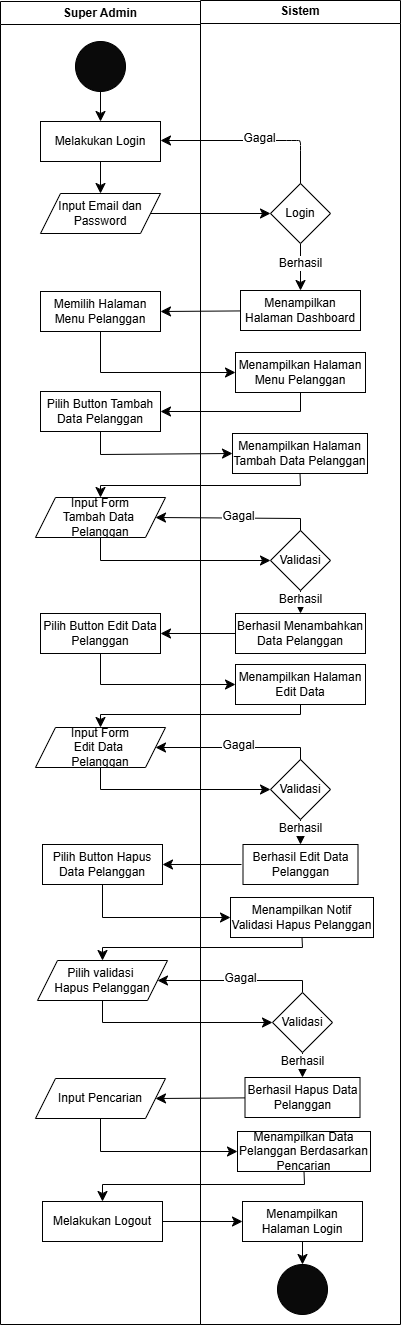

The diagram above was exported from draw.io. Its source (the exported page's mxGraphModel, read from the mxfile embedded in the PNG):
<mxGraphModel dx="548" dy="328" grid="1" gridSize="10" guides="1" tooltips="1" connect="1" arrows="1" fold="1" page="1" pageScale="1" pageWidth="827" pageHeight="1169" math="0" shadow="0">
  <root>
    <mxCell id="0" />
    <mxCell id="1" parent="0" />
    <mxCell id="fAoz7hQJ3q0YV58o_kkq-1" value="Super Admin" style="swimlane;whiteSpace=wrap;html=1;" vertex="1" parent="1">
      <mxGeometry x="214" y="57" width="200" height="1323" as="geometry" />
    </mxCell>
    <mxCell id="fAoz7hQJ3q0YV58o_kkq-2" style="edgeStyle=none;curved=1;rounded=0;orthogonalLoop=1;jettySize=auto;html=1;entryX=0.5;entryY=0;entryDx=0;entryDy=0;fontSize=12;startSize=8;endSize=8;" edge="1" parent="fAoz7hQJ3q0YV58o_kkq-1" source="fAoz7hQJ3q0YV58o_kkq-3" target="fAoz7hQJ3q0YV58o_kkq-4">
      <mxGeometry relative="1" as="geometry" />
    </mxCell>
    <mxCell id="fAoz7hQJ3q0YV58o_kkq-3" value="" style="ellipse;whiteSpace=wrap;html=1;aspect=fixed;fillColor=#0A0A0A;" vertex="1" parent="fAoz7hQJ3q0YV58o_kkq-1">
      <mxGeometry x="75" y="40" width="50" height="50" as="geometry" />
    </mxCell>
    <mxCell id="fAoz7hQJ3q0YV58o_kkq-4" value="Melakukan Login" style="rounded=0;whiteSpace=wrap;html=1;" vertex="1" parent="fAoz7hQJ3q0YV58o_kkq-1">
      <mxGeometry x="40" y="120" width="120" height="40" as="geometry" />
    </mxCell>
    <mxCell id="fAoz7hQJ3q0YV58o_kkq-5" value="Input Email dan Password" style="shape=parallelogram;perimeter=parallelogramPerimeter;whiteSpace=wrap;html=1;fixedSize=1;" vertex="1" parent="fAoz7hQJ3q0YV58o_kkq-1">
      <mxGeometry x="40" y="192" width="120" height="40" as="geometry" />
    </mxCell>
    <mxCell id="fAoz7hQJ3q0YV58o_kkq-6" style="edgeStyle=none;curved=1;rounded=0;orthogonalLoop=1;jettySize=auto;html=1;entryX=0.5;entryY=0;entryDx=0;entryDy=0;fontSize=12;startSize=8;endSize=8;" edge="1" parent="fAoz7hQJ3q0YV58o_kkq-1" source="fAoz7hQJ3q0YV58o_kkq-4" target="fAoz7hQJ3q0YV58o_kkq-5">
      <mxGeometry relative="1" as="geometry" />
    </mxCell>
    <mxCell id="fAoz7hQJ3q0YV58o_kkq-7" value="Memilih Halaman Menu Pelanggan" style="rounded=0;whiteSpace=wrap;html=1;" vertex="1" parent="fAoz7hQJ3q0YV58o_kkq-1">
      <mxGeometry x="40" y="290" width="120" height="40" as="geometry" />
    </mxCell>
    <mxCell id="fAoz7hQJ3q0YV58o_kkq-8" value="Pilih Button Tambah Data Pelanggan" style="rounded=0;whiteSpace=wrap;html=1;" vertex="1" parent="fAoz7hQJ3q0YV58o_kkq-1">
      <mxGeometry x="40" y="390" width="120" height="40" as="geometry" />
    </mxCell>
    <mxCell id="fAoz7hQJ3q0YV58o_kkq-9" value="Input Form&lt;div&gt;Tambah Data&amp;nbsp;&lt;/div&gt;&lt;div&gt;&lt;span style=&quot;background-color: initial;&quot;&gt;Pelanggan&lt;/span&gt;&lt;/div&gt;" style="shape=parallelogram;perimeter=parallelogramPerimeter;whiteSpace=wrap;html=1;fixedSize=1;" vertex="1" parent="fAoz7hQJ3q0YV58o_kkq-1">
      <mxGeometry x="35" y="496" width="130" height="40" as="geometry" />
    </mxCell>
    <mxCell id="fAoz7hQJ3q0YV58o_kkq-10" value="Input Pencarian" style="shape=parallelogram;perimeter=parallelogramPerimeter;whiteSpace=wrap;html=1;fixedSize=1;" vertex="1" parent="fAoz7hQJ3q0YV58o_kkq-1">
      <mxGeometry x="35" y="1077" width="130" height="40" as="geometry" />
    </mxCell>
    <mxCell id="fAoz7hQJ3q0YV58o_kkq-11" value="Sistem" style="swimlane;whiteSpace=wrap;html=1;" vertex="1" parent="1">
      <mxGeometry x="414" y="56" width="200" height="1324" as="geometry" />
    </mxCell>
    <mxCell id="fAoz7hQJ3q0YV58o_kkq-12" style="edgeStyle=none;curved=1;rounded=0;orthogonalLoop=1;jettySize=auto;html=1;fontSize=12;startSize=8;endSize=8;" edge="1" parent="fAoz7hQJ3q0YV58o_kkq-11" source="fAoz7hQJ3q0YV58o_kkq-14" target="fAoz7hQJ3q0YV58o_kkq-17">
      <mxGeometry relative="1" as="geometry" />
    </mxCell>
    <mxCell id="fAoz7hQJ3q0YV58o_kkq-13" value="Berhasil" style="edgeLabel;html=1;align=center;verticalAlign=middle;resizable=0;points=[];fontSize=12;" vertex="1" connectable="0" parent="fAoz7hQJ3q0YV58o_kkq-12">
      <mxGeometry x="-0.1626" relative="1" as="geometry">
        <mxPoint as="offset" />
      </mxGeometry>
    </mxCell>
    <mxCell id="fAoz7hQJ3q0YV58o_kkq-14" value="Login" style="rhombus;whiteSpace=wrap;html=1;" vertex="1" parent="fAoz7hQJ3q0YV58o_kkq-11">
      <mxGeometry x="70" y="183" width="60" height="60" as="geometry" />
    </mxCell>
    <mxCell id="fAoz7hQJ3q0YV58o_kkq-15" style="edgeStyle=none;curved=1;rounded=0;orthogonalLoop=1;jettySize=auto;html=1;entryX=1;entryY=0.5;entryDx=0;entryDy=0;fontSize=12;startSize=8;endSize=8;exitX=0.5;exitY=0;exitDx=0;exitDy=0;" edge="1" parent="fAoz7hQJ3q0YV58o_kkq-11" source="fAoz7hQJ3q0YV58o_kkq-14">
      <mxGeometry relative="1" as="geometry">
        <Array as="points">
          <mxPoint x="100" y="150" />
          <mxPoint x="100" y="140" />
          <mxPoint x="96" y="140" />
          <mxPoint x="86" y="140" />
        </Array>
        <mxPoint x="-40" y="140" as="targetPoint" />
      </mxGeometry>
    </mxCell>
    <mxCell id="fAoz7hQJ3q0YV58o_kkq-16" value="Gagal" style="edgeLabel;html=1;align=center;verticalAlign=middle;resizable=0;points=[];fontSize=12;" vertex="1" connectable="0" parent="fAoz7hQJ3q0YV58o_kkq-15">
      <mxGeometry x="-0.0822" y="-2" relative="1" as="geometry">
        <mxPoint as="offset" />
      </mxGeometry>
    </mxCell>
    <mxCell id="fAoz7hQJ3q0YV58o_kkq-17" value="Menampilkan Halaman Dashboard" style="rounded=0;whiteSpace=wrap;html=1;" vertex="1" parent="fAoz7hQJ3q0YV58o_kkq-11">
      <mxGeometry x="40" y="290" width="120" height="40" as="geometry" />
    </mxCell>
    <mxCell id="fAoz7hQJ3q0YV58o_kkq-18" value="Menampilkan Halaman Menu Pelanggan" style="rounded=0;whiteSpace=wrap;html=1;" vertex="1" parent="fAoz7hQJ3q0YV58o_kkq-11">
      <mxGeometry x="35" y="352" width="130" height="40" as="geometry" />
    </mxCell>
    <mxCell id="fAoz7hQJ3q0YV58o_kkq-19" value="Menampilkan Halaman Tambah Data Pelanggan" style="rounded=0;whiteSpace=wrap;html=1;" vertex="1" parent="fAoz7hQJ3q0YV58o_kkq-11">
      <mxGeometry x="32" y="433" width="135" height="40" as="geometry" />
    </mxCell>
    <mxCell id="fAoz7hQJ3q0YV58o_kkq-20" style="edgeStyle=none;curved=1;rounded=0;orthogonalLoop=1;jettySize=auto;html=1;entryX=0.5;entryY=0;entryDx=0;entryDy=0;fontSize=12;startSize=8;endSize=8;" edge="1" parent="fAoz7hQJ3q0YV58o_kkq-11" source="fAoz7hQJ3q0YV58o_kkq-22" target="fAoz7hQJ3q0YV58o_kkq-24">
      <mxGeometry relative="1" as="geometry" />
    </mxCell>
    <mxCell id="fAoz7hQJ3q0YV58o_kkq-21" value="Berhasil" style="edgeLabel;html=1;align=center;verticalAlign=middle;resizable=0;points=[];fontSize=12;" vertex="1" connectable="0" parent="fAoz7hQJ3q0YV58o_kkq-20">
      <mxGeometry x="-0.3023" relative="1" as="geometry">
        <mxPoint as="offset" />
      </mxGeometry>
    </mxCell>
    <mxCell id="fAoz7hQJ3q0YV58o_kkq-22" value="Validasi" style="rhombus;whiteSpace=wrap;html=1;" vertex="1" parent="fAoz7hQJ3q0YV58o_kkq-11">
      <mxGeometry x="70" y="530" width="60" height="60" as="geometry" />
    </mxCell>
    <mxCell id="fAoz7hQJ3q0YV58o_kkq-23" style="edgeStyle=none;curved=1;rounded=0;orthogonalLoop=1;jettySize=auto;html=1;entryX=1;entryY=0.5;entryDx=0;entryDy=0;fontSize=12;startSize=8;endSize=8;" edge="1" parent="fAoz7hQJ3q0YV58o_kkq-11" source="fAoz7hQJ3q0YV58o_kkq-24" target="fAoz7hQJ3q0YV58o_kkq-25">
      <mxGeometry relative="1" as="geometry" />
    </mxCell>
    <mxCell id="fAoz7hQJ3q0YV58o_kkq-24" value="Berhasil Menambahkan Data Pelanggan" style="rounded=0;whiteSpace=wrap;html=1;" vertex="1" parent="fAoz7hQJ3q0YV58o_kkq-11">
      <mxGeometry x="35" y="613" width="130" height="40" as="geometry" />
    </mxCell>
    <mxCell id="fAoz7hQJ3q0YV58o_kkq-25" value="Pilih Button Edit Data Pelanggan" style="rounded=0;whiteSpace=wrap;html=1;" vertex="1" parent="fAoz7hQJ3q0YV58o_kkq-11">
      <mxGeometry x="-160" y="613" width="120" height="40" as="geometry" />
    </mxCell>
    <mxCell id="fAoz7hQJ3q0YV58o_kkq-26" value="Input Form&lt;div&gt;Edit Data&amp;nbsp;&lt;/div&gt;&lt;div&gt;&lt;span style=&quot;background-color: initial;&quot;&gt;Pelanggan&lt;/span&gt;&lt;/div&gt;" style="shape=parallelogram;perimeter=parallelogramPerimeter;whiteSpace=wrap;html=1;fixedSize=1;" vertex="1" parent="fAoz7hQJ3q0YV58o_kkq-11">
      <mxGeometry x="-165" y="727" width="130" height="40" as="geometry" />
    </mxCell>
    <mxCell id="fAoz7hQJ3q0YV58o_kkq-27" value="Menampilkan Halaman Edit Data" style="rounded=0;whiteSpace=wrap;html=1;" vertex="1" parent="fAoz7hQJ3q0YV58o_kkq-11">
      <mxGeometry x="35" y="664" width="130" height="40" as="geometry" />
    </mxCell>
    <mxCell id="fAoz7hQJ3q0YV58o_kkq-28" style="edgeStyle=none;curved=1;rounded=0;orthogonalLoop=1;jettySize=auto;html=1;entryX=0.5;entryY=0;entryDx=0;entryDy=0;fontSize=12;startSize=8;endSize=8;" edge="1" parent="fAoz7hQJ3q0YV58o_kkq-11" source="fAoz7hQJ3q0YV58o_kkq-30" target="fAoz7hQJ3q0YV58o_kkq-31">
      <mxGeometry relative="1" as="geometry" />
    </mxCell>
    <mxCell id="fAoz7hQJ3q0YV58o_kkq-29" value="Berhasil" style="edgeLabel;html=1;align=center;verticalAlign=middle;resizable=0;points=[];fontSize=12;" vertex="1" connectable="0" parent="fAoz7hQJ3q0YV58o_kkq-28">
      <mxGeometry x="-0.3023" relative="1" as="geometry">
        <mxPoint as="offset" />
      </mxGeometry>
    </mxCell>
    <mxCell id="fAoz7hQJ3q0YV58o_kkq-30" value="Validasi" style="rhombus;whiteSpace=wrap;html=1;" vertex="1" parent="fAoz7hQJ3q0YV58o_kkq-11">
      <mxGeometry x="70" y="759" width="60" height="60" as="geometry" />
    </mxCell>
    <mxCell id="fAoz7hQJ3q0YV58o_kkq-31" value="Berhasil Edit Data Pelanggan" style="rounded=0;whiteSpace=wrap;html=1;" vertex="1" parent="fAoz7hQJ3q0YV58o_kkq-11">
      <mxGeometry x="42.5" y="844" width="115" height="40" as="geometry" />
    </mxCell>
    <mxCell id="fAoz7hQJ3q0YV58o_kkq-32" style="edgeStyle=none;curved=0;rounded=0;orthogonalLoop=1;jettySize=auto;html=1;entryX=0;entryY=0.5;entryDx=0;entryDy=0;fontSize=12;startSize=8;endSize=8;exitX=0.5;exitY=1;exitDx=0;exitDy=0;" edge="1" parent="fAoz7hQJ3q0YV58o_kkq-11" source="fAoz7hQJ3q0YV58o_kkq-25" target="fAoz7hQJ3q0YV58o_kkq-27">
      <mxGeometry relative="1" as="geometry">
        <mxPoint x="-100" y="664" as="sourcePoint" />
        <mxPoint x="40" y="724" as="targetPoint" />
        <Array as="points">
          <mxPoint x="-100" y="684" />
        </Array>
      </mxGeometry>
    </mxCell>
    <mxCell id="fAoz7hQJ3q0YV58o_kkq-33" style="edgeStyle=none;curved=0;rounded=0;orthogonalLoop=1;jettySize=auto;html=1;entryX=0.5;entryY=0;entryDx=0;entryDy=0;fontSize=12;startSize=8;endSize=8;exitX=0.5;exitY=1;exitDx=0;exitDy=0;" edge="1" parent="fAoz7hQJ3q0YV58o_kkq-11" source="fAoz7hQJ3q0YV58o_kkq-27" target="fAoz7hQJ3q0YV58o_kkq-26">
      <mxGeometry relative="1" as="geometry">
        <Array as="points">
          <mxPoint x="100" y="714" />
          <mxPoint x="-100" y="714" />
        </Array>
      </mxGeometry>
    </mxCell>
    <mxCell id="fAoz7hQJ3q0YV58o_kkq-34" style="edgeStyle=none;curved=0;rounded=0;orthogonalLoop=1;jettySize=auto;html=1;entryX=0;entryY=0.5;entryDx=0;entryDy=0;fontSize=12;startSize=8;endSize=8;exitX=0.5;exitY=1;exitDx=0;exitDy=0;" edge="1" parent="fAoz7hQJ3q0YV58o_kkq-11" source="fAoz7hQJ3q0YV58o_kkq-26" target="fAoz7hQJ3q0YV58o_kkq-30">
      <mxGeometry relative="1" as="geometry">
        <Array as="points">
          <mxPoint x="-100" y="789" />
        </Array>
      </mxGeometry>
    </mxCell>
    <mxCell id="fAoz7hQJ3q0YV58o_kkq-35" style="edgeStyle=none;curved=0;rounded=0;orthogonalLoop=1;jettySize=auto;html=1;entryX=1;entryY=0.5;entryDx=0;entryDy=0;fontSize=12;startSize=8;endSize=8;exitX=0.5;exitY=0;exitDx=0;exitDy=0;" edge="1" parent="fAoz7hQJ3q0YV58o_kkq-11" source="fAoz7hQJ3q0YV58o_kkq-30" target="fAoz7hQJ3q0YV58o_kkq-26">
      <mxGeometry relative="1" as="geometry">
        <Array as="points">
          <mxPoint x="100" y="747" />
        </Array>
      </mxGeometry>
    </mxCell>
    <mxCell id="fAoz7hQJ3q0YV58o_kkq-36" value="Gagal" style="edgeLabel;html=1;align=center;verticalAlign=middle;resizable=0;points=[];fontSize=12;" vertex="1" connectable="0" parent="fAoz7hQJ3q0YV58o_kkq-35">
      <mxGeometry x="-0.0506" y="-2" relative="1" as="geometry">
        <mxPoint as="offset" />
      </mxGeometry>
    </mxCell>
    <mxCell id="fAoz7hQJ3q0YV58o_kkq-37" style="edgeStyle=none;curved=1;rounded=0;orthogonalLoop=1;jettySize=auto;html=1;entryX=1;entryY=0.5;entryDx=0;entryDy=0;fontSize=12;startSize=8;endSize=8;" edge="1" parent="fAoz7hQJ3q0YV58o_kkq-11" target="fAoz7hQJ3q0YV58o_kkq-45">
      <mxGeometry relative="1" as="geometry">
        <mxPoint x="41" y="864" as="sourcePoint" />
      </mxGeometry>
    </mxCell>
    <mxCell id="fAoz7hQJ3q0YV58o_kkq-38" style="edgeStyle=none;curved=1;rounded=0;orthogonalLoop=1;jettySize=auto;html=1;entryX=0.5;entryY=0;entryDx=0;entryDy=0;fontSize=12;startSize=8;endSize=8;" edge="1" parent="fAoz7hQJ3q0YV58o_kkq-11" source="fAoz7hQJ3q0YV58o_kkq-48" target="fAoz7hQJ3q0YV58o_kkq-49">
      <mxGeometry relative="1" as="geometry" />
    </mxCell>
    <mxCell id="fAoz7hQJ3q0YV58o_kkq-39" value="Berhasil" style="edgeLabel;html=1;align=center;verticalAlign=middle;resizable=0;points=[];fontSize=12;" vertex="1" connectable="0" parent="fAoz7hQJ3q0YV58o_kkq-38">
      <mxGeometry x="-0.3023" relative="1" as="geometry">
        <mxPoint as="offset" />
      </mxGeometry>
    </mxCell>
    <mxCell id="fAoz7hQJ3q0YV58o_kkq-40" style="edgeStyle=none;curved=0;rounded=0;orthogonalLoop=1;jettySize=auto;html=1;entryX=0;entryY=0.5;entryDx=0;entryDy=0;fontSize=12;startSize=8;endSize=8;exitX=0.5;exitY=1;exitDx=0;exitDy=0;" edge="1" parent="fAoz7hQJ3q0YV58o_kkq-11" source="fAoz7hQJ3q0YV58o_kkq-45" target="fAoz7hQJ3q0YV58o_kkq-47">
      <mxGeometry relative="1" as="geometry">
        <mxPoint x="-98" y="897" as="sourcePoint" />
        <mxPoint x="42" y="957" as="targetPoint" />
        <Array as="points">
          <mxPoint x="-98" y="917" />
        </Array>
      </mxGeometry>
    </mxCell>
    <mxCell id="fAoz7hQJ3q0YV58o_kkq-41" style="edgeStyle=none;curved=0;rounded=0;orthogonalLoop=1;jettySize=auto;html=1;entryX=0.5;entryY=0;entryDx=0;entryDy=0;fontSize=12;startSize=8;endSize=8;exitX=0.5;exitY=1;exitDx=0;exitDy=0;" edge="1" parent="fAoz7hQJ3q0YV58o_kkq-11" source="fAoz7hQJ3q0YV58o_kkq-47" target="fAoz7hQJ3q0YV58o_kkq-46">
      <mxGeometry relative="1" as="geometry">
        <Array as="points">
          <mxPoint x="102" y="947" />
          <mxPoint x="-98" y="947" />
        </Array>
      </mxGeometry>
    </mxCell>
    <mxCell id="fAoz7hQJ3q0YV58o_kkq-42" style="edgeStyle=none;curved=0;rounded=0;orthogonalLoop=1;jettySize=auto;html=1;entryX=0;entryY=0.5;entryDx=0;entryDy=0;fontSize=12;startSize=8;endSize=8;exitX=0.5;exitY=1;exitDx=0;exitDy=0;" edge="1" parent="fAoz7hQJ3q0YV58o_kkq-11" source="fAoz7hQJ3q0YV58o_kkq-46" target="fAoz7hQJ3q0YV58o_kkq-48">
      <mxGeometry relative="1" as="geometry">
        <Array as="points">
          <mxPoint x="-98" y="1022" />
        </Array>
      </mxGeometry>
    </mxCell>
    <mxCell id="fAoz7hQJ3q0YV58o_kkq-43" style="edgeStyle=none;curved=0;rounded=0;orthogonalLoop=1;jettySize=auto;html=1;entryX=1;entryY=0.5;entryDx=0;entryDy=0;fontSize=12;startSize=8;endSize=8;exitX=0.5;exitY=0;exitDx=0;exitDy=0;" edge="1" parent="fAoz7hQJ3q0YV58o_kkq-11" source="fAoz7hQJ3q0YV58o_kkq-48" target="fAoz7hQJ3q0YV58o_kkq-46">
      <mxGeometry relative="1" as="geometry">
        <Array as="points">
          <mxPoint x="102" y="980" />
        </Array>
      </mxGeometry>
    </mxCell>
    <mxCell id="fAoz7hQJ3q0YV58o_kkq-44" value="Gagal" style="edgeLabel;html=1;align=center;verticalAlign=middle;resizable=0;points=[];fontSize=12;" vertex="1" connectable="0" parent="fAoz7hQJ3q0YV58o_kkq-43">
      <mxGeometry x="-0.0506" y="-2" relative="1" as="geometry">
        <mxPoint as="offset" />
      </mxGeometry>
    </mxCell>
    <mxCell id="fAoz7hQJ3q0YV58o_kkq-45" value="Pilih Button Hapus Data Pelanggan" style="rounded=0;whiteSpace=wrap;html=1;" vertex="1" parent="fAoz7hQJ3q0YV58o_kkq-11">
      <mxGeometry x="-158" y="844" width="120" height="40" as="geometry" />
    </mxCell>
    <mxCell id="fAoz7hQJ3q0YV58o_kkq-46" value="Pilih validasi&amp;nbsp;&lt;div&gt;Hapus&amp;nbsp;&lt;span style=&quot;background-color: initial;&quot;&gt;Pelanggan&lt;/span&gt;&lt;/div&gt;" style="shape=parallelogram;perimeter=parallelogramPerimeter;whiteSpace=wrap;html=1;fixedSize=1;" vertex="1" parent="fAoz7hQJ3q0YV58o_kkq-11">
      <mxGeometry x="-163" y="960" width="130" height="40" as="geometry" />
    </mxCell>
    <mxCell id="fAoz7hQJ3q0YV58o_kkq-47" value="Menampilkan Notif Validasi Hapus Pelanggan" style="rounded=0;whiteSpace=wrap;html=1;" vertex="1" parent="fAoz7hQJ3q0YV58o_kkq-11">
      <mxGeometry x="30" y="897" width="143" height="40" as="geometry" />
    </mxCell>
    <mxCell id="fAoz7hQJ3q0YV58o_kkq-48" value="Validasi" style="rhombus;whiteSpace=wrap;html=1;" vertex="1" parent="fAoz7hQJ3q0YV58o_kkq-11">
      <mxGeometry x="72" y="992" width="60" height="60" as="geometry" />
    </mxCell>
    <mxCell id="fAoz7hQJ3q0YV58o_kkq-49" value="Berhasil Hapus Data Pelanggan" style="rounded=0;whiteSpace=wrap;html=1;" vertex="1" parent="fAoz7hQJ3q0YV58o_kkq-11">
      <mxGeometry x="44.5" y="1077" width="115" height="40" as="geometry" />
    </mxCell>
    <mxCell id="fAoz7hQJ3q0YV58o_kkq-50" style="edgeStyle=none;curved=0;rounded=0;orthogonalLoop=1;jettySize=auto;html=1;entryX=0.5;entryY=0;entryDx=0;entryDy=0;fontSize=12;startSize=8;endSize=8;exitX=0.5;exitY=1;exitDx=0;exitDy=0;" edge="1" parent="fAoz7hQJ3q0YV58o_kkq-11" source="fAoz7hQJ3q0YV58o_kkq-51" target="fAoz7hQJ3q0YV58o_kkq-53">
      <mxGeometry relative="1" as="geometry">
        <Array as="points">
          <mxPoint x="104" y="1184" />
          <mxPoint x="-98" y="1184" />
        </Array>
      </mxGeometry>
    </mxCell>
    <mxCell id="fAoz7hQJ3q0YV58o_kkq-51" value="Menampilkan Data Pelanggan Berdasarkan Pencarian" style="rounded=0;whiteSpace=wrap;html=1;" vertex="1" parent="fAoz7hQJ3q0YV58o_kkq-11">
      <mxGeometry x="37" y="1131" width="133" height="40" as="geometry" />
    </mxCell>
    <mxCell id="fAoz7hQJ3q0YV58o_kkq-52" style="edgeStyle=none;curved=1;rounded=0;orthogonalLoop=1;jettySize=auto;html=1;entryX=0;entryY=0.5;entryDx=0;entryDy=0;fontSize=12;startSize=8;endSize=8;" edge="1" parent="fAoz7hQJ3q0YV58o_kkq-11" source="fAoz7hQJ3q0YV58o_kkq-53" target="fAoz7hQJ3q0YV58o_kkq-55">
      <mxGeometry relative="1" as="geometry" />
    </mxCell>
    <mxCell id="fAoz7hQJ3q0YV58o_kkq-53" value="Melakukan Logout" style="rounded=0;whiteSpace=wrap;html=1;" vertex="1" parent="fAoz7hQJ3q0YV58o_kkq-11">
      <mxGeometry x="-158" y="1201" width="120" height="40" as="geometry" />
    </mxCell>
    <mxCell id="fAoz7hQJ3q0YV58o_kkq-54" style="edgeStyle=none;curved=1;rounded=0;orthogonalLoop=1;jettySize=auto;html=1;entryX=0.5;entryY=0;entryDx=0;entryDy=0;fontSize=12;startSize=8;endSize=8;" edge="1" parent="fAoz7hQJ3q0YV58o_kkq-11" source="fAoz7hQJ3q0YV58o_kkq-55" target="fAoz7hQJ3q0YV58o_kkq-56">
      <mxGeometry relative="1" as="geometry" />
    </mxCell>
    <mxCell id="fAoz7hQJ3q0YV58o_kkq-55" value="Menampilkan Halaman Login" style="rounded=0;whiteSpace=wrap;html=1;" vertex="1" parent="fAoz7hQJ3q0YV58o_kkq-11">
      <mxGeometry x="42" y="1201" width="120" height="40" as="geometry" />
    </mxCell>
    <mxCell id="fAoz7hQJ3q0YV58o_kkq-56" value="" style="ellipse;whiteSpace=wrap;html=1;aspect=fixed;fillColor=#0A0A0A;" vertex="1" parent="fAoz7hQJ3q0YV58o_kkq-11">
      <mxGeometry x="77" y="1264" width="50" height="50" as="geometry" />
    </mxCell>
    <mxCell id="fAoz7hQJ3q0YV58o_kkq-57" style="edgeStyle=none;curved=1;rounded=0;orthogonalLoop=1;jettySize=auto;html=1;entryX=0;entryY=0.5;entryDx=0;entryDy=0;fontSize=12;startSize=8;endSize=8;" edge="1" parent="1" source="fAoz7hQJ3q0YV58o_kkq-5" target="fAoz7hQJ3q0YV58o_kkq-14">
      <mxGeometry relative="1" as="geometry" />
    </mxCell>
    <mxCell id="fAoz7hQJ3q0YV58o_kkq-58" style="edgeStyle=none;curved=1;rounded=0;orthogonalLoop=1;jettySize=auto;html=1;entryX=1;entryY=0.5;entryDx=0;entryDy=0;fontSize=12;startSize=8;endSize=8;" edge="1" parent="1" source="fAoz7hQJ3q0YV58o_kkq-17" target="fAoz7hQJ3q0YV58o_kkq-7">
      <mxGeometry relative="1" as="geometry" />
    </mxCell>
    <mxCell id="fAoz7hQJ3q0YV58o_kkq-59" style="edgeStyle=none;curved=0;rounded=0;orthogonalLoop=1;jettySize=auto;html=1;entryX=0;entryY=0.5;entryDx=0;entryDy=0;fontSize=12;startSize=8;endSize=8;exitX=0.5;exitY=1;exitDx=0;exitDy=0;" edge="1" parent="1" source="fAoz7hQJ3q0YV58o_kkq-7" target="fAoz7hQJ3q0YV58o_kkq-18">
      <mxGeometry relative="1" as="geometry">
        <Array as="points">
          <mxPoint x="314" y="428" />
        </Array>
      </mxGeometry>
    </mxCell>
    <mxCell id="fAoz7hQJ3q0YV58o_kkq-60" style="edgeStyle=none;curved=0;rounded=0;orthogonalLoop=1;jettySize=auto;html=1;entryX=1;entryY=0.5;entryDx=0;entryDy=0;fontSize=12;startSize=8;endSize=8;exitX=0.5;exitY=1;exitDx=0;exitDy=0;" edge="1" parent="1" source="fAoz7hQJ3q0YV58o_kkq-18" target="fAoz7hQJ3q0YV58o_kkq-8">
      <mxGeometry relative="1" as="geometry">
        <Array as="points">
          <mxPoint x="514" y="467" />
        </Array>
      </mxGeometry>
    </mxCell>
    <mxCell id="fAoz7hQJ3q0YV58o_kkq-61" style="edgeStyle=none;curved=0;rounded=0;orthogonalLoop=1;jettySize=auto;html=1;entryX=0;entryY=0.5;entryDx=0;entryDy=0;fontSize=12;startSize=8;endSize=8;exitX=0.5;exitY=1;exitDx=0;exitDy=0;" edge="1" parent="1" source="fAoz7hQJ3q0YV58o_kkq-8" target="fAoz7hQJ3q0YV58o_kkq-19">
      <mxGeometry relative="1" as="geometry">
        <mxPoint x="314" y="520" as="sourcePoint" />
        <mxPoint x="454" y="550" as="targetPoint" />
        <Array as="points">
          <mxPoint x="314" y="510" />
        </Array>
      </mxGeometry>
    </mxCell>
    <mxCell id="fAoz7hQJ3q0YV58o_kkq-62" style="edgeStyle=none;curved=0;rounded=0;orthogonalLoop=1;jettySize=auto;html=1;entryX=0.5;entryY=0;entryDx=0;entryDy=0;fontSize=12;startSize=8;endSize=8;exitX=0.5;exitY=1;exitDx=0;exitDy=0;" edge="1" parent="1" source="fAoz7hQJ3q0YV58o_kkq-19" target="fAoz7hQJ3q0YV58o_kkq-9">
      <mxGeometry relative="1" as="geometry">
        <Array as="points">
          <mxPoint x="514" y="541" />
          <mxPoint x="314" y="541" />
        </Array>
      </mxGeometry>
    </mxCell>
    <mxCell id="fAoz7hQJ3q0YV58o_kkq-63" style="edgeStyle=none;curved=0;rounded=0;orthogonalLoop=1;jettySize=auto;html=1;entryX=0;entryY=0.5;entryDx=0;entryDy=0;fontSize=12;startSize=8;endSize=8;exitX=0.5;exitY=1;exitDx=0;exitDy=0;" edge="1" parent="1" source="fAoz7hQJ3q0YV58o_kkq-9" target="fAoz7hQJ3q0YV58o_kkq-22">
      <mxGeometry relative="1" as="geometry">
        <Array as="points">
          <mxPoint x="314" y="616" />
        </Array>
      </mxGeometry>
    </mxCell>
    <mxCell id="fAoz7hQJ3q0YV58o_kkq-64" style="edgeStyle=none;curved=0;rounded=0;orthogonalLoop=1;jettySize=auto;html=1;entryX=1;entryY=0.5;entryDx=0;entryDy=0;fontSize=12;startSize=8;endSize=8;exitX=0.5;exitY=0;exitDx=0;exitDy=0;" edge="1" parent="1" source="fAoz7hQJ3q0YV58o_kkq-22" target="fAoz7hQJ3q0YV58o_kkq-9">
      <mxGeometry relative="1" as="geometry">
        <Array as="points">
          <mxPoint x="514" y="574" />
        </Array>
      </mxGeometry>
    </mxCell>
    <mxCell id="fAoz7hQJ3q0YV58o_kkq-65" value="Gagal" style="edgeLabel;html=1;align=center;verticalAlign=middle;resizable=0;points=[];fontSize=12;" vertex="1" connectable="0" parent="fAoz7hQJ3q0YV58o_kkq-64">
      <mxGeometry x="-0.0506" y="-2" relative="1" as="geometry">
        <mxPoint as="offset" />
      </mxGeometry>
    </mxCell>
    <mxCell id="fAoz7hQJ3q0YV58o_kkq-66" style="edgeStyle=none;curved=1;rounded=0;orthogonalLoop=1;jettySize=auto;html=1;entryX=1;entryY=0.5;entryDx=0;entryDy=0;fontSize=12;startSize=8;endSize=8;" edge="1" parent="1" source="fAoz7hQJ3q0YV58o_kkq-49" target="fAoz7hQJ3q0YV58o_kkq-10">
      <mxGeometry relative="1" as="geometry" />
    </mxCell>
    <mxCell id="fAoz7hQJ3q0YV58o_kkq-67" style="edgeStyle=none;curved=0;rounded=0;orthogonalLoop=1;jettySize=auto;html=1;entryX=0;entryY=0.5;entryDx=0;entryDy=0;fontSize=12;startSize=8;endSize=8;exitX=0.5;exitY=1;exitDx=0;exitDy=0;" edge="1" parent="1" source="fAoz7hQJ3q0YV58o_kkq-10" target="fAoz7hQJ3q0YV58o_kkq-51">
      <mxGeometry relative="1" as="geometry">
        <Array as="points">
          <mxPoint x="314" y="1207" />
        </Array>
      </mxGeometry>
    </mxCell>
  </root>
</mxGraphModel>